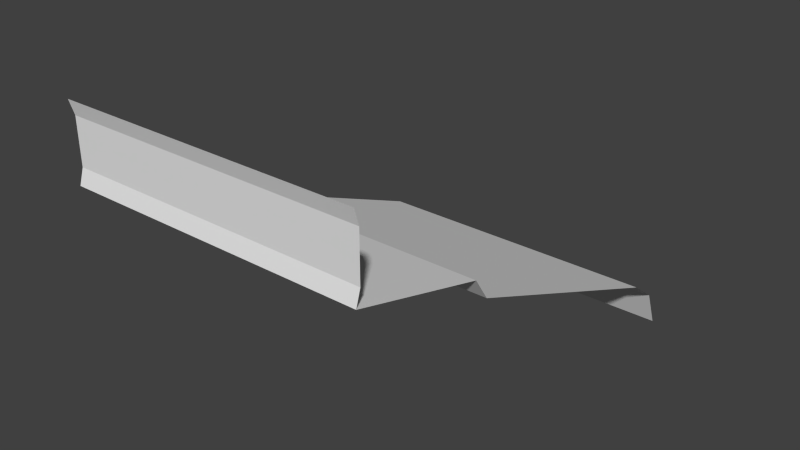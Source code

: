 # Source: Tile00_straight.blend  (saved by Blender 2.76.0; exported with 4.5.12 LTS)
import bpy
from mathutils import Matrix  # noqa: F401  (used for matrix-valued properties, if any)

bpy.ops.wm.read_factory_settings(use_empty=True)
scene = bpy.context.scene
scene.name = 'Scene'

# ---- collections
col_collection_1 = bpy.data.collections.new('Collection 1'); scene.collection.children.link(col_collection_1)

# ---- world
world_world = bpy.data.worlds.new('World'); scene.world = world_world
world_world.color = (0.05088, 0.05088, 0.05088)
world_world.use_sun_shadow = False
world_world.sun_shadow_jitter_overblur = 0.0
world_world.cycles.sampling_method = 'MANUAL'
world_world.cycles.sample_map_resolution = 256

# ---- meshes
me_plane_031 = bpy.data.meshes.new('Plane.031')
me_plane_031.from_pydata([(1.0, -1.492e-07, 0.5), (-1.0, 1.925e-07, 0.5), (1.0, 0.9, 0.25), (-1.0, 0.9, 0.25), (1.0, 1.0, 0.1), (-1.0, 1.0, 0.1), (1.0, 2.7, -0.6), (-1.0, 2.7, -0.6), (1.0, 2.9, -0.75), (-1.0, 2.9, -0.75), (1.0, 3.0, -1.0), (-1.0, 3.0, -1.0), (1.0, 0.03, 0.6), (-1.0, 0.03, 0.6), (1.0, 0.03, 0.9), (-1.0, 0.03, 0.9), (1.0, -1.276e-07, 1.0), (-1.0, 2.142e-07, 1.0)], [], [(1, 0, 2, 3), (3, 2, 4, 5), (5, 4, 6, 7), (7, 6, 8, 9), (9, 8, 10, 11), (0, 1, 13, 12), (12, 13, 15, 14), (14, 15, 17, 16)])
_uv = me_plane_031.uv_layers.new(name='UVMap')
_uv.uv.foreach_set('vector', [0.04245, 0.7727, 0.2057, 0.7727, 0.2057, 0.8377, 0.04245, 0.8377, 0.04245, 0.8377, 0.2057, 0.8377, 0.2057, 0.8467, 0.04245, 0.8467, 0.04245, 0.8467, 0.2057, 0.8467, 0.2057, 0.9709, 0.04245, 0.9709, 0.04245, 0.9709, 0.2057, 0.9709, 0.2057, 0.9862, 0.04245, 0.9862, 0.04245, 0.9862, 0.2057, 0.9862, 0.2057, 0.9977, 0.04245, 0.9977, 0.2054, 0.7681, 0.04273, 0.7681, 0.04273, 0.7649, 0.2054, 0.7649, 0.2054, 0.7649, 0.04273, 0.7649, 0.04273, 0.7554, 0.2054, 0.7554, 0.2054, 0.7554, 0.04273, 0.7554, 0.04273, 0.7522, 0.2054, 0.7522])
me_plane_031.use_remesh_preserve_volume = False
me_plane_031.use_remesh_preserve_attributes = False
me_plane_031.use_mirror_vertex_groups = False
me_plane_031.update()

# ---- objects
ob_plane_031 = bpy.data.objects.new('Plane.031', me_plane_031)

# ---- transforms, parenting, visibility, modifiers, constraints
ob_plane_031.location = (0.0, 0.0, 0.0)
ob_plane_031.lineart.crease_threshold = 0.0

# ---- collection membership
col_collection_1.objects.link(ob_plane_031)

# ---- scene / render settings (as saved in the file)
scene.frame_start = 1; scene.frame_end = 250; scene.frame_set(1)
scene.render.engine = 'BLENDER_EEVEE_NEXT'
scene.render.resolution_percentage = 50
scene.render.dither_intensity = 0.0
scene.cycles.use_denoising = False
scene.cycles.samples = 10
scene.cycles.sampling_pattern = 'TABULATED_SOBOL'
scene.cycles.light_sampling_threshold = 0.0
scene.cycles.use_adaptive_sampling = False
scene.cycles.use_light_tree = False
scene.cycles.blur_glossy = 0.0
scene.cycles.pixel_filter_type = 'GAUSSIAN'
scene.cycles.sample_clamp_indirect = 0.0
scene.view_settings.view_transform = 'Standard'
bpy.context.view_layer.update()

# ---- added for rendering (the .blend has no active camera and no usable light): camera, sun
cam_auto = bpy.data.cameras.new('AutoCamera')
cam_auto.lens = 50.0
cam_auto.sensor_width = 36.0
cam_auto.clip_end = 1000.0
ob_auto_camera = bpy.data.objects.new('AutoCamera', cam_auto)
scene.collection.objects.link(ob_auto_camera)
ob_auto_camera.location = (3.8148, -3.07776, 3.05184)
ob_auto_camera.rotation_euler = (1.09748, -7.21219e-08, 0.694738)
scene.camera = ob_auto_camera
light_auto_sun = bpy.data.lights.new('AutoSun', 'SUN')
light_auto_sun.energy = 3.0
light_auto_sun.angle = 0.0523599
ob_auto_sun = bpy.data.objects.new('AutoSun', light_auto_sun)
scene.collection.objects.link(ob_auto_sun)
ob_auto_sun.rotation_euler = (0.872665, 0.174533, 0.523599)
bpy.context.view_layer.update()
